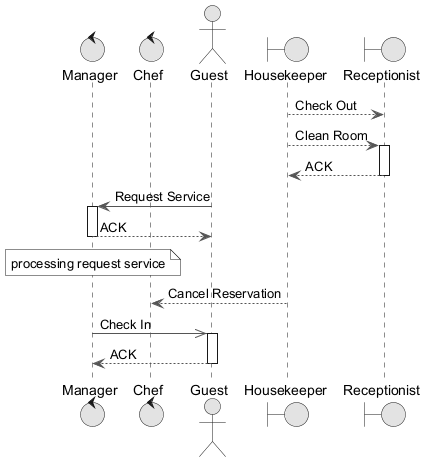

The diagram above was rendered by PlantUML. Its source (embedded in the PNG):
@startuml
skinparam monochrome true
skinparam ArrowColor #555555
control "Manager" as M
control "Chef" as C
actor "Guest" as G
boundary "Housekeeper" as H
boundary "Receptionist" as R
H --> R : Check Out
H --> R : Clean Room
activate R
R --> H : ACK
deactivate R
G -> M : Request Service
activate M
M --> G : ACK
deactivate M
note over M : processing request service
H --> C : Cancel Reservation
M ->> G : Check In
activate G
G --> M : ACK
deactivate G
@enduml